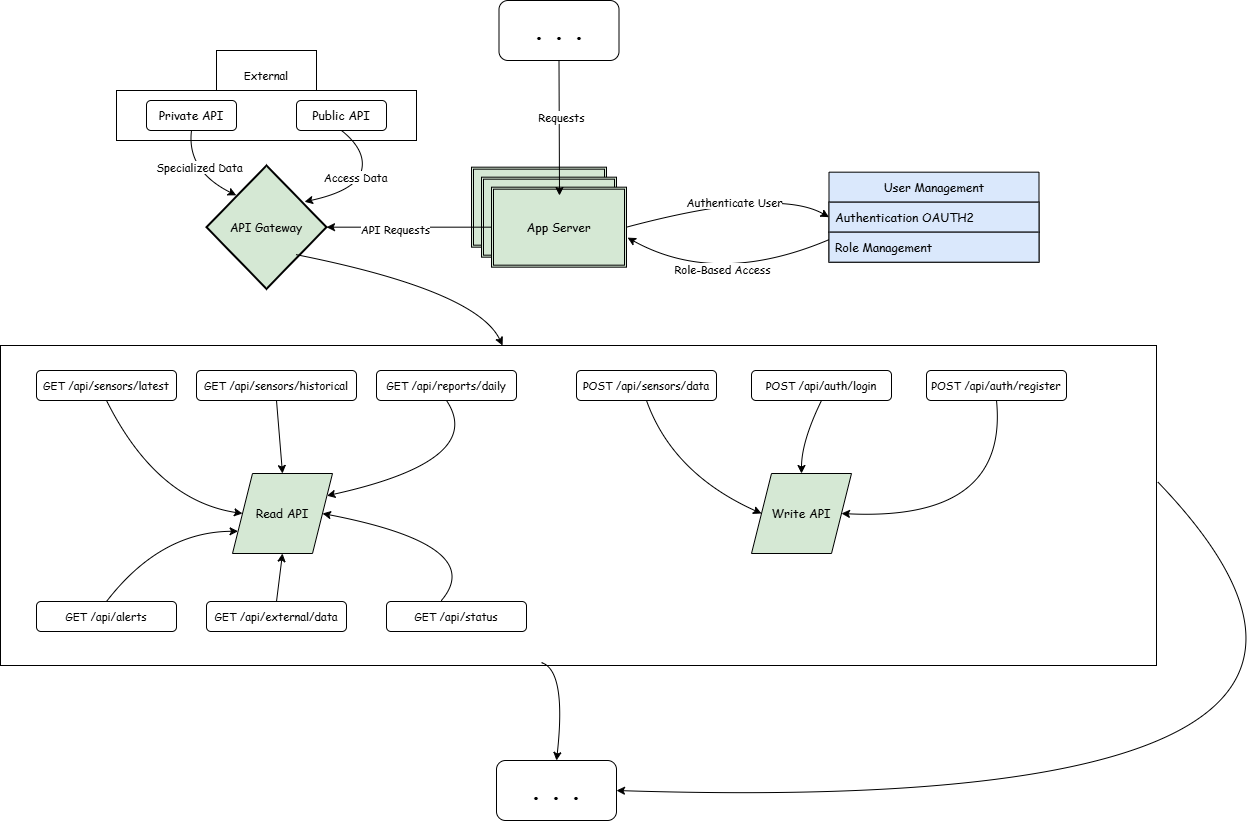

The diagram above was exported from draw.io. Its source (the exported page's mxGraphModel, read from the mxfile embedded in the PNG):
<mxGraphModel dx="3170" dy="2810" grid="1" gridSize="8" guides="1" tooltips="1" connect="1" arrows="1" fold="1" page="1" pageScale="1" pageWidth="1600" pageHeight="1100" math="0" shadow="0">
  <root>
    <mxCell id="0" />
    <mxCell id="1" parent="0" />
    <mxCell id="G4arTZ-eLfZ_415VaoW4-1" value="" style="rounded=0;whiteSpace=wrap;html=1;fillColor=none;fontFamily=Comic Sans MS;fontSize=11;" parent="1" vertex="1">
      <mxGeometry x="224" y="480" width="1156" height="320" as="geometry" />
    </mxCell>
    <mxCell id="41eCFME9FWgPAuhepwrC-23" value="" style="rounded=0;whiteSpace=wrap;html=1;fillColor=none;fontFamily=Comic Sans MS;fontSize=11;" parent="1" vertex="1">
      <mxGeometry x="340" y="225" width="300" height="50" as="geometry" />
    </mxCell>
    <mxCell id="AawS_CYTbvHG_qcbmdIw-1" value=". . ." style="rounded=1;whiteSpace=wrap;html=1;fontFamily=Comic Sans MS;fontStyle=1;fontSize=23;" parent="1" vertex="1">
      <mxGeometry x="722.5" y="135" width="120" height="60" as="geometry" />
    </mxCell>
    <mxCell id="41eCFME9FWgPAuhepwrC-1" value="App Server" style="shape=ext;double=1;rounded=0;whiteSpace=wrap;html=1;fillColor=#d5e8d4;strokeColor=#000000;fontFamily=Comic Sans MS;" parent="1" vertex="1">
      <mxGeometry x="695" y="301.67" width="135" height="80" as="geometry" />
    </mxCell>
    <mxCell id="41eCFME9FWgPAuhepwrC-2" value="App Server" style="shape=ext;double=1;rounded=0;whiteSpace=wrap;html=1;fillColor=#d5e8d4;strokeColor=#000000;fontFamily=Comic Sans MS;" parent="1" vertex="1">
      <mxGeometry x="705" y="311.67" width="135" height="80" as="geometry" />
    </mxCell>
    <mxCell id="41eCFME9FWgPAuhepwrC-3" value="App Server" style="shape=ext;double=1;rounded=0;whiteSpace=wrap;html=1;fillColor=#d5e8d4;strokeColor=#000000;fontFamily=Comic Sans MS;" parent="1" vertex="1">
      <mxGeometry x="715" y="321.67" width="135" height="80" as="geometry" />
    </mxCell>
    <mxCell id="41eCFME9FWgPAuhepwrC-4" value="" style="endArrow=classic;html=1;rounded=0;exitX=0.5;exitY=1;exitDx=0;exitDy=0;fontFamily=Comic Sans MS;" parent="1" source="AawS_CYTbvHG_qcbmdIw-1" edge="1">
      <mxGeometry width="50" height="50" relative="1" as="geometry">
        <mxPoint x="790" y="205" as="sourcePoint" />
        <mxPoint x="783" y="330" as="targetPoint" />
      </mxGeometry>
    </mxCell>
    <mxCell id="41eCFME9FWgPAuhepwrC-5" value="Requests" style="edgeLabel;html=1;align=center;verticalAlign=middle;resizable=0;points=[];fontFamily=Comic Sans MS;" parent="41eCFME9FWgPAuhepwrC-4" vertex="1" connectable="0">
      <mxGeometry x="-0.1583" y="2" relative="1" as="geometry">
        <mxPoint as="offset" />
      </mxGeometry>
    </mxCell>
    <mxCell id="41eCFME9FWgPAuhepwrC-6" value="User Management" style="swimlane;fontStyle=0;childLayout=stackLayout;horizontal=1;startSize=30;horizontalStack=0;resizeParent=1;resizeParentMax=0;resizeLast=0;collapsible=1;marginBottom=0;whiteSpace=wrap;html=1;fillColor=#dae8fc;strokeColor=#000000;fontFamily=Comic Sans MS;fontColor=#000000;" parent="1" vertex="1">
      <mxGeometry x="1052.5" y="306.67" width="210" height="90" as="geometry" />
    </mxCell>
    <mxCell id="41eCFME9FWgPAuhepwrC-7" value="Authentication OAUTH2" style="text;strokeColor=#000000;fillColor=#dae8fc;align=left;verticalAlign=middle;spacingLeft=4;spacingRight=4;overflow=hidden;points=[[0,0.5],[1,0.5]];portConstraint=eastwest;rotatable=0;whiteSpace=wrap;html=1;fontFamily=Comic Sans MS;fontColor=#000000;" parent="41eCFME9FWgPAuhepwrC-6" vertex="1">
      <mxGeometry y="30" width="210" height="30" as="geometry" />
    </mxCell>
    <mxCell id="41eCFME9FWgPAuhepwrC-8" value="Role Management" style="text;strokeColor=#000000;fillColor=#dae8fc;align=left;verticalAlign=middle;spacingLeft=4;spacingRight=4;overflow=hidden;points=[[0,0.5],[1,0.5]];portConstraint=eastwest;rotatable=0;whiteSpace=wrap;html=1;fontFamily=Comic Sans MS;fontColor=#000000;" parent="41eCFME9FWgPAuhepwrC-6" vertex="1">
      <mxGeometry y="60" width="210" height="30" as="geometry" />
    </mxCell>
    <mxCell id="41eCFME9FWgPAuhepwrC-9" value="" style="curved=1;endArrow=classic;html=1;rounded=0;exitX=1;exitY=0.5;exitDx=0;exitDy=0;entryX=0;entryY=0.5;entryDx=0;entryDy=0;fontFamily=Comic Sans MS;" parent="1" source="41eCFME9FWgPAuhepwrC-3" target="41eCFME9FWgPAuhepwrC-7" edge="1">
      <mxGeometry width="50" height="50" relative="1" as="geometry">
        <mxPoint x="1030" y="401.67" as="sourcePoint" />
        <mxPoint x="1080" y="351.67" as="targetPoint" />
        <Array as="points">
          <mxPoint x="1000" y="321.67" />
        </Array>
      </mxGeometry>
    </mxCell>
    <mxCell id="41eCFME9FWgPAuhepwrC-10" value="Authenticate User" style="edgeLabel;html=1;align=center;verticalAlign=middle;resizable=0;points=[];fontFamily=Comic Sans MS;" parent="41eCFME9FWgPAuhepwrC-9" vertex="1" connectable="0">
      <mxGeometry x="0.0219" y="-4" relative="1" as="geometry">
        <mxPoint y="-1" as="offset" />
      </mxGeometry>
    </mxCell>
    <mxCell id="41eCFME9FWgPAuhepwrC-11" value="" style="curved=1;endArrow=classic;html=1;rounded=0;entryX=1.008;entryY=0.631;entryDx=0;entryDy=0;entryPerimeter=0;exitX=0;exitY=0.75;exitDx=0;exitDy=0;fontFamily=Comic Sans MS;" parent="1" source="41eCFME9FWgPAuhepwrC-6" target="41eCFME9FWgPAuhepwrC-3" edge="1">
      <mxGeometry width="50" height="50" relative="1" as="geometry">
        <mxPoint x="910" y="451.6700000000001" as="sourcePoint" />
        <mxPoint x="990" y="421.6700000000001" as="targetPoint" />
        <Array as="points">
          <mxPoint x="940" y="421.6700000000001" />
        </Array>
      </mxGeometry>
    </mxCell>
    <mxCell id="41eCFME9FWgPAuhepwrC-12" value="Role-Based Access" style="edgeLabel;html=1;align=center;verticalAlign=middle;resizable=0;points=[];fontFamily=Comic Sans MS;" parent="41eCFME9FWgPAuhepwrC-11" vertex="1" connectable="0">
      <mxGeometry x="-0.0064" y="-15" relative="1" as="geometry">
        <mxPoint x="1" as="offset" />
      </mxGeometry>
    </mxCell>
    <mxCell id="41eCFME9FWgPAuhepwrC-13" value="API Gateway" style="strokeWidth=2;html=1;shape=mxgraph.flowchart.decision;whiteSpace=wrap;fillColor=#d5e8d4;strokeColor=#000000;fontFamily=Comic Sans MS;" parent="1" vertex="1">
      <mxGeometry x="430" y="300.01" width="120" height="123.33" as="geometry" />
    </mxCell>
    <mxCell id="41eCFME9FWgPAuhepwrC-14" value="" style="endArrow=classic;html=1;rounded=0;entryX=1;entryY=0.5;entryDx=0;entryDy=0;entryPerimeter=0;exitX=0;exitY=0.5;exitDx=0;exitDy=0;fontFamily=Comic Sans MS;" parent="1" source="41eCFME9FWgPAuhepwrC-3" target="41eCFME9FWgPAuhepwrC-13" edge="1">
      <mxGeometry width="50" height="50" relative="1" as="geometry">
        <mxPoint x="590" y="335" as="sourcePoint" />
        <mxPoint x="640" y="285" as="targetPoint" />
      </mxGeometry>
    </mxCell>
    <mxCell id="41eCFME9FWgPAuhepwrC-15" value="API Requests" style="edgeLabel;html=1;align=center;verticalAlign=middle;resizable=0;points=[];fontFamily=Comic Sans MS;" parent="41eCFME9FWgPAuhepwrC-14" vertex="1" connectable="0">
      <mxGeometry x="0.1719" y="2" relative="1" as="geometry">
        <mxPoint as="offset" />
      </mxGeometry>
    </mxCell>
    <mxCell id="41eCFME9FWgPAuhepwrC-16" value="Private API" style="rounded=1;whiteSpace=wrap;html=1;fontFamily=Comic Sans MS;" parent="1" vertex="1">
      <mxGeometry x="370" y="235" width="90" height="30" as="geometry" />
    </mxCell>
    <mxCell id="41eCFME9FWgPAuhepwrC-17" value="Public API" style="rounded=1;whiteSpace=wrap;html=1;fontFamily=Comic Sans MS;" parent="1" vertex="1">
      <mxGeometry x="520" y="235" width="90" height="30" as="geometry" />
    </mxCell>
    <mxCell id="41eCFME9FWgPAuhepwrC-18" value="" style="curved=1;endArrow=classic;html=1;rounded=0;exitX=0.5;exitY=1;exitDx=0;exitDy=0;entryX=0.817;entryY=0.294;entryDx=0;entryDy=0;entryPerimeter=0;fontFamily=Comic Sans MS;" parent="1" source="41eCFME9FWgPAuhepwrC-17" target="41eCFME9FWgPAuhepwrC-13" edge="1">
      <mxGeometry width="50" height="50" relative="1" as="geometry">
        <mxPoint x="680" y="385" as="sourcePoint" />
        <mxPoint x="730" y="335" as="targetPoint" />
        <Array as="points">
          <mxPoint x="590" y="285" />
          <mxPoint x="580" y="325" />
        </Array>
      </mxGeometry>
    </mxCell>
    <mxCell id="41eCFME9FWgPAuhepwrC-19" value="Access Data" style="edgeLabel;html=1;align=center;verticalAlign=middle;resizable=0;points=[];fontFamily=Comic Sans MS;" parent="41eCFME9FWgPAuhepwrC-18" vertex="1" connectable="0">
      <mxGeometry x="-0.0325" y="-5" relative="1" as="geometry">
        <mxPoint as="offset" />
      </mxGeometry>
    </mxCell>
    <mxCell id="41eCFME9FWgPAuhepwrC-20" value="" style="curved=1;endArrow=classic;html=1;rounded=0;exitX=0.5;exitY=1;exitDx=0;exitDy=0;entryX=0.248;entryY=0.242;entryDx=0;entryDy=0;entryPerimeter=0;fontFamily=Comic Sans MS;" parent="1" source="41eCFME9FWgPAuhepwrC-16" target="41eCFME9FWgPAuhepwrC-13" edge="1">
      <mxGeometry width="50" height="50" relative="1" as="geometry">
        <mxPoint x="680" y="385" as="sourcePoint" />
        <mxPoint x="730" y="335" as="targetPoint" />
        <Array as="points">
          <mxPoint x="410" y="305" />
        </Array>
      </mxGeometry>
    </mxCell>
    <mxCell id="41eCFME9FWgPAuhepwrC-21" value="Specialized Data" style="edgeLabel;html=1;align=center;verticalAlign=middle;resizable=0;points=[];fontFamily=Comic Sans MS;" parent="41eCFME9FWgPAuhepwrC-20" vertex="1" connectable="0">
      <mxGeometry x="0.0524" y="9" relative="1" as="geometry">
        <mxPoint as="offset" />
      </mxGeometry>
    </mxCell>
    <mxCell id="41eCFME9FWgPAuhepwrC-24" value="External" style="text;html=1;align=center;verticalAlign=middle;whiteSpace=wrap;rounded=0;fontFamily=Comic Sans MS;fontSize=11;" parent="1" vertex="1">
      <mxGeometry x="460" y="195" width="60" height="30" as="geometry" />
    </mxCell>
    <mxCell id="X9Cq_pv23FhvsYlwHoZe-1" value="Read API" style="shape=parallelogram;perimeter=parallelogramPerimeter;whiteSpace=wrap;html=1;fixedSize=1;fillColor=#d5e8d4;strokeColor=#000000;fontFamily=Comic Sans MS;" parent="1" vertex="1">
      <mxGeometry x="456" y="608" width="100" height="80" as="geometry" />
    </mxCell>
    <mxCell id="X9Cq_pv23FhvsYlwHoZe-2" value="Write API" style="shape=parallelogram;perimeter=parallelogramPerimeter;whiteSpace=wrap;html=1;fixedSize=1;fillColor=#d5e8d4;strokeColor=#000000;fontFamily=Comic Sans MS;" parent="1" vertex="1">
      <mxGeometry x="975" y="608" width="100" height="80" as="geometry" />
    </mxCell>
    <mxCell id="G4arTZ-eLfZ_415VaoW4-2" value="GET&amp;nbsp;/api/sensors/latest" style="rounded=1;whiteSpace=wrap;html=1;fontFamily=Comic Sans MS;fontSize=11;" parent="1" vertex="1">
      <mxGeometry x="260" y="505" width="140" height="30" as="geometry" />
    </mxCell>
    <mxCell id="G4arTZ-eLfZ_415VaoW4-3" value="GET&amp;nbsp;/api/sensors/historical" style="rounded=1;whiteSpace=wrap;html=1;fontFamily=Comic Sans MS;fontSize=11;" parent="1" vertex="1">
      <mxGeometry x="420" y="505" width="160" height="30" as="geometry" />
    </mxCell>
    <mxCell id="G4arTZ-eLfZ_415VaoW4-4" value="GET&amp;nbsp;/api/reports/daily" style="rounded=1;whiteSpace=wrap;html=1;fontFamily=Comic Sans MS;fontSize=11;" parent="1" vertex="1">
      <mxGeometry x="600" y="505" width="140" height="30" as="geometry" />
    </mxCell>
    <mxCell id="G4arTZ-eLfZ_415VaoW4-6" value="" style="rounded=0;whiteSpace=wrap;html=1;fillColor=none;fontFamily=Comic Sans MS;fontSize=11;" parent="1" vertex="1">
      <mxGeometry x="440" y="185" width="100" height="40" as="geometry" />
    </mxCell>
    <mxCell id="G4arTZ-eLfZ_415VaoW4-5" value="GET&amp;nbsp;/api/alerts" style="rounded=1;whiteSpace=wrap;html=1;fontFamily=Comic Sans MS;fontSize=11;" parent="1" vertex="1">
      <mxGeometry x="260" y="736" width="140" height="30" as="geometry" />
    </mxCell>
    <mxCell id="G4arTZ-eLfZ_415VaoW4-7" value="GET&amp;nbsp;/api/external/data" style="rounded=1;whiteSpace=wrap;html=1;fontFamily=Comic Sans MS;fontSize=11;" parent="1" vertex="1">
      <mxGeometry x="430" y="736" width="140" height="30" as="geometry" />
    </mxCell>
    <mxCell id="G4arTZ-eLfZ_415VaoW4-8" value="POST /api/sensors/data" style="rounded=1;whiteSpace=wrap;html=1;fontFamily=Comic Sans MS;fontSize=11;" parent="1" vertex="1">
      <mxGeometry x="800" y="505" width="140" height="30" as="geometry" />
    </mxCell>
    <mxCell id="G4arTZ-eLfZ_415VaoW4-9" value="" style="curved=1;endArrow=classic;html=1;rounded=0;exitX=0.5;exitY=1;exitDx=0;exitDy=0;entryX=0;entryY=0.5;entryDx=0;entryDy=0;fontFamily=Comic Sans MS;fontSize=11;" parent="1" source="G4arTZ-eLfZ_415VaoW4-2" target="X9Cq_pv23FhvsYlwHoZe-1" edge="1">
      <mxGeometry width="50" height="50" relative="1" as="geometry">
        <mxPoint x="760" y="555" as="sourcePoint" />
        <mxPoint x="810" y="505" as="targetPoint" />
        <Array as="points">
          <mxPoint x="380" y="635" />
        </Array>
      </mxGeometry>
    </mxCell>
    <mxCell id="G4arTZ-eLfZ_415VaoW4-10" value="" style="curved=1;endArrow=classic;html=1;rounded=0;exitX=0.5;exitY=1;exitDx=0;exitDy=0;entryX=0.5;entryY=0;entryDx=0;entryDy=0;fontFamily=Comic Sans MS;fontSize=11;" parent="1" source="G4arTZ-eLfZ_415VaoW4-3" target="X9Cq_pv23FhvsYlwHoZe-1" edge="1">
      <mxGeometry width="50" height="50" relative="1" as="geometry">
        <mxPoint x="335" y="575" as="sourcePoint" />
        <mxPoint x="665" y="665" as="targetPoint" />
        <Array as="points" />
      </mxGeometry>
    </mxCell>
    <mxCell id="G4arTZ-eLfZ_415VaoW4-11" value="" style="curved=1;endArrow=classic;html=1;rounded=0;exitX=0.5;exitY=1;exitDx=0;exitDy=0;entryX=1;entryY=0.25;entryDx=0;entryDy=0;fontFamily=Comic Sans MS;fontSize=11;" parent="1" source="G4arTZ-eLfZ_415VaoW4-4" target="X9Cq_pv23FhvsYlwHoZe-1" edge="1">
      <mxGeometry width="50" height="50" relative="1" as="geometry">
        <mxPoint x="510" y="545" as="sourcePoint" />
        <mxPoint x="670" y="635" as="targetPoint" />
        <Array as="points">
          <mxPoint x="710" y="595" />
        </Array>
      </mxGeometry>
    </mxCell>
    <mxCell id="G4arTZ-eLfZ_415VaoW4-12" value="" style="curved=1;endArrow=classic;html=1;rounded=0;exitX=0.5;exitY=0;exitDx=0;exitDy=0;entryX=0;entryY=0.75;entryDx=0;entryDy=0;fontFamily=Comic Sans MS;fontSize=11;" parent="1" source="G4arTZ-eLfZ_415VaoW4-5" target="X9Cq_pv23FhvsYlwHoZe-1" edge="1">
      <mxGeometry width="50" height="50" relative="1" as="geometry">
        <mxPoint x="680" y="545" as="sourcePoint" />
        <mxPoint x="680" y="635" as="targetPoint" />
        <Array as="points">
          <mxPoint x="384" y="666" />
        </Array>
      </mxGeometry>
    </mxCell>
    <mxCell id="G4arTZ-eLfZ_415VaoW4-13" value="" style="curved=1;endArrow=classic;html=1;rounded=0;exitX=0.5;exitY=0;exitDx=0;exitDy=0;entryX=0.5;entryY=1;entryDx=0;entryDy=0;fontFamily=Comic Sans MS;fontSize=11;" parent="1" source="G4arTZ-eLfZ_415VaoW4-7" target="X9Cq_pv23FhvsYlwHoZe-1" edge="1">
      <mxGeometry width="50" height="50" relative="1" as="geometry">
        <mxPoint x="840" y="545" as="sourcePoint" />
        <mxPoint x="720" y="645" as="targetPoint" />
        <Array as="points" />
      </mxGeometry>
    </mxCell>
    <mxCell id="G4arTZ-eLfZ_415VaoW4-14" value="" style="curved=1;endArrow=classic;html=1;rounded=0;exitX=0.5;exitY=1;exitDx=0;exitDy=0;entryX=0;entryY=0.5;entryDx=0;entryDy=0;fontFamily=Comic Sans MS;fontSize=11;" parent="1" source="G4arTZ-eLfZ_415VaoW4-8" target="X9Cq_pv23FhvsYlwHoZe-2" edge="1">
      <mxGeometry width="50" height="50" relative="1" as="geometry">
        <mxPoint x="1150" y="565" as="sourcePoint" />
        <mxPoint x="860" y="695" as="targetPoint" />
        <Array as="points">
          <mxPoint x="896" y="608" />
        </Array>
      </mxGeometry>
    </mxCell>
    <mxCell id="G4arTZ-eLfZ_415VaoW4-15" value="" style="curved=1;endArrow=classic;html=1;rounded=0;exitX=0.743;exitY=0.722;exitDx=0;exitDy=0;exitPerimeter=0;fontFamily=Comic Sans MS;fontSize=11;" parent="1" source="41eCFME9FWgPAuhepwrC-13" target="G4arTZ-eLfZ_415VaoW4-1" edge="1">
      <mxGeometry width="50" height="50" relative="1" as="geometry">
        <mxPoint x="590" y="555" as="sourcePoint" />
        <mxPoint x="640" y="505" as="targetPoint" />
        <Array as="points">
          <mxPoint x="700" y="425" />
        </Array>
      </mxGeometry>
    </mxCell>
    <mxCell id="G4arTZ-eLfZ_415VaoW4-16" value=". . ." style="rounded=1;whiteSpace=wrap;html=1;fontFamily=Comic Sans MS;fontStyle=1;fontSize=23;" parent="1" vertex="1">
      <mxGeometry x="720" y="895" width="120" height="60" as="geometry" />
    </mxCell>
    <mxCell id="G4arTZ-eLfZ_415VaoW4-17" value="" style="curved=1;endArrow=classic;html=1;rounded=0;exitX=0.468;exitY=0.991;exitDx=0;exitDy=0;entryX=0.5;entryY=0;entryDx=0;entryDy=0;exitPerimeter=0;fontFamily=Comic Sans MS;fontSize=11;" parent="1" source="G4arTZ-eLfZ_415VaoW4-1" target="G4arTZ-eLfZ_415VaoW4-16" edge="1">
      <mxGeometry width="50" height="50" relative="1" as="geometry">
        <mxPoint x="440" y="845" as="sourcePoint" />
        <mxPoint x="730" y="975" as="targetPoint" />
        <Array as="points">
          <mxPoint x="790" y="805" />
        </Array>
      </mxGeometry>
    </mxCell>
    <mxCell id="G4arTZ-eLfZ_415VaoW4-18" value="" style="curved=1;endArrow=classic;html=1;rounded=0;exitX=1.001;exitY=0.426;exitDx=0;exitDy=0;entryX=1;entryY=0.5;entryDx=0;entryDy=0;exitPerimeter=0;" parent="1" source="G4arTZ-eLfZ_415VaoW4-1" target="G4arTZ-eLfZ_415VaoW4-16" edge="1">
      <mxGeometry width="50" height="50" relative="1" as="geometry">
        <mxPoint x="1280" y="720" as="sourcePoint" />
        <mxPoint x="1297" y="873" as="targetPoint" />
        <Array as="points">
          <mxPoint x="1704" y="952" />
        </Array>
      </mxGeometry>
    </mxCell>
    <mxCell id="G4arTZ-eLfZ_415VaoW4-19" value="GET&amp;nbsp;/api/status" style="rounded=1;whiteSpace=wrap;html=1;fontFamily=Comic Sans MS;fontSize=11;" parent="1" vertex="1">
      <mxGeometry x="610" y="736" width="140" height="30" as="geometry" />
    </mxCell>
    <mxCell id="G4arTZ-eLfZ_415VaoW4-20" value="" style="curved=1;endArrow=classic;html=1;rounded=0;exitX=0.391;exitY=-0.027;exitDx=0;exitDy=0;fontFamily=Comic Sans MS;fontSize=11;exitPerimeter=0;entryX=1;entryY=0.5;entryDx=0;entryDy=0;" parent="1" source="G4arTZ-eLfZ_415VaoW4-19" target="X9Cq_pv23FhvsYlwHoZe-1" edge="1">
      <mxGeometry width="50" height="50" relative="1" as="geometry">
        <mxPoint x="680" y="736" as="sourcePoint" />
        <mxPoint x="726" y="648" as="targetPoint" />
        <Array as="points">
          <mxPoint x="712" y="680" />
        </Array>
      </mxGeometry>
    </mxCell>
    <mxCell id="G4arTZ-eLfZ_415VaoW4-21" value="POST /api/auth/login" style="rounded=1;whiteSpace=wrap;html=1;fontFamily=Comic Sans MS;fontSize=11;" parent="1" vertex="1">
      <mxGeometry x="975" y="505" width="140" height="30" as="geometry" />
    </mxCell>
    <mxCell id="G4arTZ-eLfZ_415VaoW4-22" value="POST /api/auth/register" style="rounded=1;whiteSpace=wrap;html=1;fontFamily=Comic Sans MS;fontSize=11;" parent="1" vertex="1">
      <mxGeometry x="1150" y="505" width="140" height="30" as="geometry" />
    </mxCell>
    <mxCell id="G4arTZ-eLfZ_415VaoW4-23" value="" style="curved=1;endArrow=classic;html=1;rounded=0;exitX=0.5;exitY=1;exitDx=0;exitDy=0;entryX=0.5;entryY=0;entryDx=0;entryDy=0;fontFamily=Comic Sans MS;fontSize=11;" parent="1" source="G4arTZ-eLfZ_415VaoW4-21" target="X9Cq_pv23FhvsYlwHoZe-2" edge="1">
      <mxGeometry width="50" height="50" relative="1" as="geometry">
        <mxPoint x="508" y="543" as="sourcePoint" />
        <mxPoint x="514" y="616" as="targetPoint" />
        <Array as="points">
          <mxPoint x="1025" y="576" />
        </Array>
      </mxGeometry>
    </mxCell>
    <mxCell id="G4arTZ-eLfZ_415VaoW4-24" value="" style="curved=1;endArrow=classic;html=1;rounded=0;exitX=0.5;exitY=1;exitDx=0;exitDy=0;entryX=1;entryY=0.5;entryDx=0;entryDy=0;fontFamily=Comic Sans MS;fontSize=11;" parent="1" source="G4arTZ-eLfZ_415VaoW4-22" target="X9Cq_pv23FhvsYlwHoZe-2" edge="1">
      <mxGeometry width="50" height="50" relative="1" as="geometry">
        <mxPoint x="1053" y="543" as="sourcePoint" />
        <mxPoint x="1058" y="616" as="targetPoint" />
        <Array as="points">
          <mxPoint x="1232" y="656" />
        </Array>
      </mxGeometry>
    </mxCell>
  </root>
</mxGraphModel>